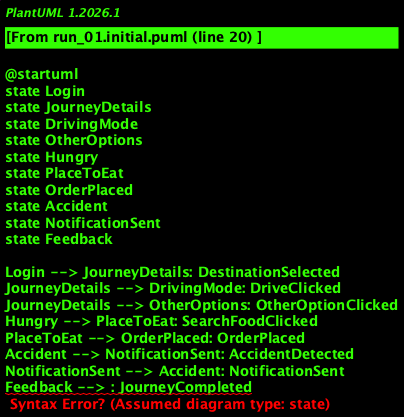

The diagram above was rendered by PlantUML. Its source (embedded in the PNG):
@startuml
state Login
state JourneyDetails
state DrivingMode
state OtherOptions
state Hungry
state PlaceToEat
state OrderPlaced
state Accident
state NotificationSent
state Feedback

Login --> JourneyDetails: DestinationSelected
JourneyDetails --> DrivingMode: DriveClicked
JourneyDetails --> OtherOptions: OtherOptionClicked
Hungry --> PlaceToEat: SearchFoodClicked
PlaceToEat --> OrderPlaced: OrderPlaced
Accident --> NotificationSent: AccidentDetected
NotificationSent --> Accident: NotificationSent
Feedback --> : JourneyCompleted

@enduml